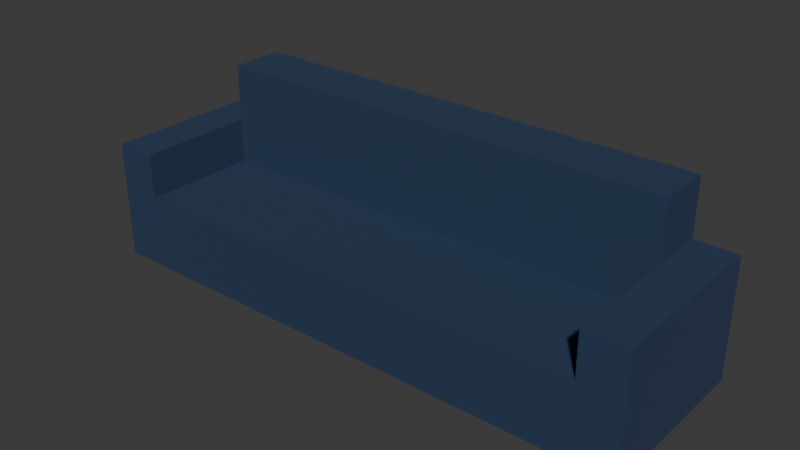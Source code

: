 # Source: couch.blend  (saved by Blender 4.5.87; exported with 4.5.12 LTS)
import bpy
from mathutils import Matrix  # noqa: F401  (used for matrix-valued properties, if any)

bpy.ops.wm.read_factory_settings(use_empty=True)
scene = bpy.context.scene
scene.name = 'Scene'

# ---- collections
col_collection = bpy.data.collections.new('Collection'); scene.collection.children.link(col_collection)

# ---- images (referenced by path relative to the original .blend; pixels are not part of the script)
import os
ASSET_DIR = os.environ.get("B2B_ASSET_DIR", "")  # directory of the original .blend (textures are referenced by path, not embedded)
HERE = os.path.dirname(os.path.abspath(__file__))  # packed textures are extracted next to this script under _unpacked/

def load_image(name, relpath, width, height, colorspace="sRGB"):
    """Load a texture the original file referenced (path relative to the .blend, or extracted next to this script)."""
    p = next((c for c in (os.path.join(HERE, relpath), os.path.join(ASSET_DIR, relpath)) if relpath and os.path.exists(c)), "")
    if p:
        img = bpy.data.images.load(p, check_existing=True)
        img.name = name
    else:  # same state as the original file: an image datablock whose file is absent (Cycles renders it pink)
        img = bpy.data.images.new(name, width, height)
        img.source = "FILE"
        img.filepath = "//" + (relpath or name)
    img.colorspace_settings.name = colorspace
    return img
img_fabric001_2k_color_jpg = load_image('Fabric001_2K_Color.jpg', 'Fabric001_2K_Color.jpg', 1024, 1024, 'sRGB')

# ---- materials (node trees are filled in below, after node groups)
mat_material = bpy.data.materials.new('Material')
mat_material.alpha_threshold = 0.0
mat_material.use_transparent_shadow = False
mat_material.roughness = 0.5
mat_material.line_color = (0.0, 0.0, 0.0, 1.0)

# ---- material node trees
mat_material.use_nodes = True; mat_material.node_tree.nodes.clear()
_N = mat_material.node_tree.nodes; _L = mat_material.node_tree.links
n0 = _N.new('ShaderNodeOutputMaterial'); n0.name = 'Material Output'; n0.location = (300, 300)
n1 = _N.new('ShaderNodeBsdfPrincipled'); n1.name = 'Principled BSDF'; n1.location = (10, 300)
n1.inputs[2].default_value = 1.0
n1.inputs[3].default_value = 1.45
n2 = _N.new('ShaderNodeTexImage'); n2.name = 'Image Texture'; n2.location = (-588, 302)
n2.image = img_fabric001_2k_color_jpg
n3 = _N.new('ShaderNodeValToRGB'); n3.name = 'Color Ramp'; n3.location = (-265, 314)
while len(n3.color_ramp.elements) > 1: n3.color_ramp.elements.remove(n3.color_ramp.elements[-1])
n3.color_ramp.elements[0].position = 0.4502; n3.color_ramp.elements[0].color = (0.0185, 0.04231, 0.09531, 1.0)
_e = n3.color_ramp.elements.new(0.9849); _e.color = (0.05165, 0.1293, 0.3096, 1.0)
_L.new(n1.outputs[0], n0.inputs[0])
_L.new(n2.outputs[0], n3.inputs[0])
_L.new(n3.outputs[0], n1.inputs[0])
n0.is_active_output = True

# ---- world
world_world = bpy.data.worlds.new('World'); scene.world = world_world
world_world.use_nodes = True; world_world.node_tree.nodes.clear()
_N = world_world.node_tree.nodes; _L = world_world.node_tree.links
n0 = _N.new('ShaderNodeOutputWorld'); n0.name = 'World Output'; n0.location = (300, 300)
n1 = _N.new('ShaderNodeBackground'); n1.name = 'Background'; n1.location = (10, 300)
n1.inputs[0].default_value = (0.05088, 0.05088, 0.05088, 1.0)
_L.new(n1.outputs[0], n0.inputs[0])
n0.is_active_output = True
world_world.color = (0.05088, 0.05088, 0.05088)
world_world.sun_shadow_jitter_overblur = 0.0

# ---- meshes
me_cube = bpy.data.meshes.new('Cube')
me_cube.from_pydata([(1.0, 1.0, 0.05904), (1.0, 1.0, -1.0), (1.0, -1.0, 0.05904), (1.0, -1.0, -1.0), (0.0, 1.0, -1.0), (0.0, -1.0, 0.05904), (0.0, -1.0, -1.0), (0.0, 1.0, 0.05904), (0.8488, -1.0, -1.0), (0.8488, 1.0, 0.05904), (0.8488, 1.0, -1.0), (0.8488, -1.0, 0.05904), (1.0, 1.0, 0.7104), (1.0, -1.0, 0.7104), (0.8488, 1.0, 0.7104), (0.8488, -1.0, 0.7104), (0.2868, 1.0, -1.0), (0.2868, -1.0, 0.05904), (0.2868, -1.0, -1.0), (0.2868, 1.0, 0.05904), (1.0, 0.3614, 0.05904), (1.0, 0.3614, -1.0), (0.0, 0.3614, 0.05904), (0.0, 0.3614, -1.0), (0.8488, 0.3614, 0.05904), (0.8488, 0.3614, -1.0), (1.0, 0.3614, 0.7104), (0.8488, 0.3614, 0.7104), (0.2868, 0.3614, -1.0), (0.2868, 0.3614, 0.05904), (0.2868, 1.0, 1.54), (0.8488, 1.0, 1.54), (0.0, 1.0, 1.54), (0.0, 0.3614, 1.54), (0.8488, 0.3614, 1.54), (0.2868, 0.3614, 1.54), (-1.0, 1.0, 0.05904), (-1.0, 1.0, -1.0), (-1.0, -1.0, 0.05904), (-1.0, -1.0, -1.0), (-0.8488, -1.0, -1.0), (-0.8488, 1.0, 0.05904), (-0.8488, 1.0, -1.0), (-1.0, 1.0, 0.7104), (-1.0, -1.0, 0.7104), (-0.8488, 1.0, 0.7104), (-0.8488, -1.0, 0.7104), (-0.2868, 1.0, -1.0), (-0.2868, -1.0, -1.0), (-0.2868, 1.0, 0.05904), (-1.0, 0.3614, 0.05904), (-1.0, 0.3614, -1.0), (-0.8488, 0.3614, -1.0), (-1.0, 0.3614, 0.7104), (-0.8488, 0.3614, 0.7104), (-0.2868, 0.3614, -1.0), (-0.2868, 1.0, 1.54), (-0.8488, 1.0, 1.54), (-0.8488, 0.3614, 1.54), (-0.2868, 0.3614, 1.54), (0.5678, -1.0, -1.0), (0.5678, 1.0, 0.05904), (0.5678, 1.0, -1.0), (0.5678, -1.0, 0.05904), (0.5678, 0.3614, 0.05904), (0.5678, 0.3614, -1.0), (0.5678, 1.0, 1.54), (0.5678, 0.3614, 1.54), (-0.5678, -1.0, -1.0), (-0.5678, 1.0, 0.05904), (-0.5678, 1.0, -1.0), (-0.5678, 0.3614, 0.05904), (-0.5678, 0.3614, -1.0), (-0.5678, 1.0, 1.54), (-0.5678, 0.3614, 1.54), (-0.8488, 0.3614, 0.05904), (-0.8488, -1.0, 0.05904), (-0.5678, -1.0, 0.05904), (-0.2868, -1.0, 0.05904), (-0.2868, 0.3614, 0.05904)], [], [(25, 21, 3, 8), (21, 20, 2, 3), (10, 9, 0, 1), (29, 22, 5, 17), (18, 17, 5, 6), (3, 2, 11, 8), (0, 9, 14, 12), (62, 61, 9, 10), (65, 25, 8, 60), (26, 27, 15, 13), (11, 2, 13, 15), (20, 0, 12, 26), (24, 11, 15, 27), (23, 28, 18, 6), (4, 7, 19, 16), (60, 63, 17, 18), (64, 29, 17, 63), (61, 19, 30, 66), (4, 16, 28, 23), (9, 24, 27, 14), (2, 20, 26, 13), (12, 14, 27, 26), (62, 10, 25, 65), (64, 24, 34, 67), (1, 0, 20, 21), (10, 1, 21, 25), (66, 30, 35, 67), (30, 32, 33, 35), (19, 7, 32, 30), (24, 9, 31, 34), (22, 29, 35, 33), (52, 40, 39, 51), (51, 39, 38, 50), (42, 37, 36, 41), (79, 78, 5, 22), (48, 6, 5, 78), (39, 40, 76, 38), (36, 43, 45, 41), (70, 42, 41, 69), (72, 68, 40, 52), (53, 44, 46, 54), (76, 46, 44, 38), (50, 53, 43, 36), (75, 54, 46, 76), (23, 6, 48, 55), (4, 47, 49, 7), (68, 48, 78, 77), (71, 77, 78, 79), (69, 73, 56, 49), (4, 23, 55, 47), (41, 45, 54, 75), (38, 44, 53, 50), (43, 53, 54, 45), (70, 72, 52, 42), (71, 74, 58, 75), (37, 51, 50, 36), (42, 52, 51, 37), (73, 74, 59, 56), (56, 59, 33, 32), (49, 56, 32, 7), (75, 58, 57, 41), (22, 33, 59, 79), (31, 66, 67, 34), (29, 64, 67, 35), (16, 62, 65, 28), (9, 61, 66, 31), (24, 64, 63, 11), (8, 11, 63, 60), (28, 65, 60, 18), (16, 19, 61, 62), (57, 58, 74, 73), (79, 59, 74, 71), (47, 55, 72, 70), (41, 57, 73, 69), (75, 76, 77, 71), (40, 68, 77, 76), (55, 48, 68, 72), (47, 70, 69, 49)])
_uv = me_cube.uv_layers.new(name='UVMap')
_uv.uv.foreach_set('vector', [0.3767, 0.315, 0.3502, 0.315, 0.3502, 0.1465, 0.3767, 0.1465, 0.462, 0.6058, 0.462, 0.4747, 0.7004, 0.4747, 0.7004, 0.6058, 0.3237, 0.4609, 0.3237, 0.3299, 0.3502, 0.3299, 0.3502, 0.4609, 0.1988, 0.8412, 0.1486, 0.8412, 0.1486, 0.6727, 0.1988, 0.6727, 0.1249, 0.6727, 0.1249, 0.5416, 0.1751, 0.5416, 0.1751, 0.6727, 0.0, 0.6727, 0.0, 0.5416, 0.02647, 0.5416, 0.02647, 0.6727, 0.3502, 0.3299, 0.3237, 0.3299, 0.3237, 0.2492, 0.3502, 0.2492, 0.2745, 0.4609, 0.2745, 0.3299, 0.3237, 0.3299, 0.3237, 0.4609, 0.4259, 0.315, 0.3767, 0.315, 0.3767, 0.1465, 0.4259, 0.1465, 1.0, 0.4984, 0.9735, 0.4984, 0.9735, 0.3299, 1.0, 0.3299, 0.02647, 0.5416, 0.0, 0.5416, 0.0, 0.4609, 0.02647, 0.4609, 0.462, 0.4747, 0.3502, 0.4747, 0.3502, 0.3941, 0.462, 0.3941, 0.8617, 0.3857, 0.8617, 0.5049, 0.7004, 0.5049, 0.7004, 0.3857, 0.5253, 0.315, 0.4751, 0.315, 0.4751, 0.1465, 0.5253, 0.1465, 0.1751, 0.4609, 0.1751, 0.3299, 0.2253, 0.3299, 0.2253, 0.4609, 0.07567, 0.6727, 0.07567, 0.5416, 0.1249, 0.5416, 0.1249, 0.6727, 0.248, 0.8412, 0.1988, 0.8412, 0.1988, 0.6727, 0.248, 0.6727, 0.2745, 0.3299, 0.2253, 0.3299, 0.2253, 0.1465, 0.2745, 0.1465, 0.5253, 0.3941, 0.4751, 0.3941, 0.4751, 0.315, 0.5253, 0.315, 0.8617, 0.3299, 0.8617, 0.3857, 0.7004, 0.3857, 0.7004, 0.3299, 0.7004, 0.4747, 0.462, 0.4747, 0.462, 0.3941, 0.7004, 0.3941, 1.0, 0.5774, 0.9735, 0.5774, 0.9735, 0.4984, 1.0, 0.4984, 0.4259, 0.3941, 0.3767, 0.3941, 0.3767, 0.315, 0.4259, 0.315, 0.7496, 0.3299, 0.7004, 0.3299, 0.7004, 0.1465, 0.7496, 0.1465, 0.3502, 0.6058, 0.3502, 0.4747, 0.462, 0.4747, 0.462, 0.6058, 0.3767, 0.3941, 0.3502, 0.3941, 0.3502, 0.315, 0.3767, 0.315, 0.8585, 0.7045, 0.8585, 0.7291, 0.7004, 0.7291, 0.7004, 0.7045, 0.8585, 0.7291, 0.8585, 0.7542, 0.7004, 0.7542, 0.7004, 0.7291, 0.2253, 0.3299, 0.1751, 0.3299, 0.1751, 0.1465, 0.2253, 0.1465, 0.9735, 0.5132, 0.8617, 0.5132, 0.8617, 0.3299, 0.9735, 0.3299, 0.849, 0.3299, 0.7988, 0.3299, 0.7988, 0.1465, 0.849, 0.1465, 0.6739, 0.315, 0.6739, 0.1465, 0.7004, 0.1465, 0.7004, 0.315, 0.5886, 0.8175, 0.3502, 0.8175, 0.3502, 0.6864, 0.5886, 0.6864, 0.02647, 0.4609, 0.0, 0.4609, 0.0, 0.3299, 0.02647, 0.3299, 0.09841, 0.8412, 0.09841, 0.6727, 0.1486, 0.6727, 0.1486, 0.8412, 0.2253, 0.6727, 0.1751, 0.6727, 0.1751, 0.5416, 0.2253, 0.5416, 0.3502, 0.6727, 0.3237, 0.6727, 0.3237, 0.5416, 0.3502, 0.5416, 0.0, 0.3299, 0.0, 0.2492, 0.02647, 0.2492, 0.02647, 0.3299, 0.07567, 0.4609, 0.02647, 0.4609, 0.02647, 0.3299, 0.07567, 0.3299, 0.6247, 0.315, 0.6247, 0.1465, 0.6739, 0.1465, 0.6739, 0.315, 0.9735, 0.7459, 0.9735, 0.5774, 1.0, 0.5774, 1.0, 0.7459, 0.3237, 0.5416, 0.3237, 0.4609, 0.3502, 0.4609, 0.3502, 0.5416, 0.5886, 0.6864, 0.5886, 0.6058, 0.7004, 0.6058, 0.7004, 0.6864, 0.8617, 0.624, 0.7004, 0.624, 0.7004, 0.5049, 0.8617, 0.5049, 0.5253, 0.315, 0.5253, 0.1465, 0.5755, 0.1465, 0.5755, 0.315, 0.1751, 0.4609, 0.1249, 0.4609, 0.1249, 0.3299, 0.1751, 0.3299, 0.2745, 0.6727, 0.2253, 0.6727, 0.2253, 0.5416, 0.2745, 0.5416, 0.0492, 0.8412, 0.0492, 0.6727, 0.09841, 0.6727, 0.09841, 0.8412, 0.07567, 0.3299, 0.07567, 0.1465, 0.1249, 0.1465, 0.1249, 0.3299, 0.5253, 0.3941, 0.5253, 0.315, 0.5755, 0.315, 0.5755, 0.3941, 0.8617, 0.6799, 0.7004, 0.6799, 0.7004, 0.624, 0.8617, 0.624, 0.3502, 0.6864, 0.3502, 0.6058, 0.5886, 0.6058, 0.5886, 0.6864, 0.9735, 0.825, 0.9735, 0.7459, 1.0, 0.7459, 1.0, 0.825, 0.6247, 0.3941, 0.6247, 0.315, 0.6739, 0.315, 0.6739, 0.3941, 0.9484, 0.3299, 0.9484, 0.1465, 0.9976, 0.1465, 0.9976, 0.3299, 0.7004, 0.8175, 0.5886, 0.8175, 0.5886, 0.6864, 0.7004, 0.6864, 0.6739, 0.3941, 0.6739, 0.315, 0.7004, 0.315, 0.7004, 0.3941, 0.8585, 0.8038, 0.7004, 0.8038, 0.7004, 0.7793, 0.8585, 0.7793, 0.8585, 0.7793, 0.7004, 0.7793, 0.7004, 0.7542, 0.8585, 0.7542, 0.1249, 0.3299, 0.1249, 0.1465, 0.1751, 0.1465, 0.1751, 0.3299, 0.8617, 0.6965, 0.8617, 0.5132, 0.9735, 0.5132, 0.9735, 0.6965, 0.849, 0.3299, 0.849, 0.1465, 0.8992, 0.1465, 0.8992, 0.3299, 0.8585, 0.6799, 0.8585, 0.7045, 0.7004, 0.7045, 0.7004, 0.6799, 0.7988, 0.3299, 0.7496, 0.3299, 0.7496, 0.1465, 0.7988, 0.1465, 0.4751, 0.3941, 0.4259, 0.3941, 0.4259, 0.315, 0.4751, 0.315, 0.3237, 0.3299, 0.2745, 0.3299, 0.2745, 0.1465, 0.3237, 0.1465, 0.2973, 0.8412, 0.248, 0.8412, 0.248, 0.6727, 0.2973, 0.6727, 0.02647, 0.6727, 0.02647, 0.5416, 0.07567, 0.5416, 0.07567, 0.6727, 0.4751, 0.315, 0.4259, 0.315, 0.4259, 0.1465, 0.4751, 0.1465, 0.2253, 0.4609, 0.2253, 0.3299, 0.2745, 0.3299, 0.2745, 0.4609, 0.8585, 0.8284, 0.7004, 0.8284, 0.7004, 0.8038, 0.8585, 0.8038, 0.8992, 0.3299, 0.8992, 0.1465, 0.9484, 0.1465, 0.9484, 0.3299, 0.5755, 0.3941, 0.5755, 0.315, 0.6247, 0.315, 0.6247, 0.3941, 0.02647, 0.3299, 0.02647, 0.1465, 0.07567, 0.1465, 0.07567, 0.3299, 0.0, 0.8412, 0.0, 0.6727, 0.0492, 0.6727, 0.0492, 0.8412, 0.3237, 0.6727, 0.2745, 0.6727, 0.2745, 0.5416, 0.3237, 0.5416, 0.5755, 0.315, 0.5755, 0.1465, 0.6247, 0.1465, 0.6247, 0.315, 0.1249, 0.4609, 0.07567, 0.4609, 0.07567, 0.3299, 0.1249, 0.3299])
me_cube.materials.append(mat_material)
me_cube.use_mirror_vertex_groups = False
me_cube.update()

# ---- objects
ob_cube = bpy.data.objects.new('Cube', me_cube)
ob_empty = bpy.data.objects.new('Empty', None)

# ---- transforms, parenting, visibility, modifiers, constraints
ob_cube.location = (0.0, 0.0, 0.0)
ob_cube.scale = (1.0, 0.31, 0.25)
ob_cube.lock_rotations_4d = False
ob_cube.empty_display_type = 'ARROWS'
ob_cube.lineart.crease_threshold = 0.0
ob_empty.location = (-0.002487, -6.52e-09, 0.04853)
ob_empty.rotation_euler = (1.571, -0.0, -0.0)
ob_empty.scale = (0.4554, 0.4554, 0.4554)
ob_empty.empty_display_type = 'IMAGE'
ob_empty.empty_display_size = 5.0
ob_empty.empty_image_depth = 'BACK'
ob_empty.show_empty_image_perspective = False
ob_empty.empty_image_side = 'FRONT'

# ---- collection membership
col_collection.objects.link(ob_cube)
col_collection.objects.link(ob_empty)

# ---- scene / render settings (as saved in the file)
scene.frame_start = 1; scene.frame_end = 250; scene.frame_set(1)
scene.render.engine = 'CYCLES'
bpy.context.view_layer.update()

# ---- added for rendering (the .blend has no active camera and no usable light): camera, sun
cam_auto = bpy.data.cameras.new('AutoCamera')
cam_auto.lens = 50.0
cam_auto.sensor_width = 36.0
cam_auto.clip_end = 1000.0
ob_auto_camera = bpy.data.objects.new('AutoCamera', cam_auto)
scene.collection.objects.link(ob_auto_camera)
ob_auto_camera.location = (2.02446, -2.42935, 1.68708)
ob_auto_camera.rotation_euler = (1.09748, -7.21219e-08, 0.694738)
scene.camera = ob_auto_camera
light_auto_sun = bpy.data.lights.new('AutoSun', 'SUN')
light_auto_sun.energy = 3.0
light_auto_sun.angle = 0.0523599
ob_auto_sun = bpy.data.objects.new('AutoSun', light_auto_sun)
scene.collection.objects.link(ob_auto_sun)
ob_auto_sun.rotation_euler = (0.872665, 0.174533, 0.523599)
bpy.context.view_layer.update()
